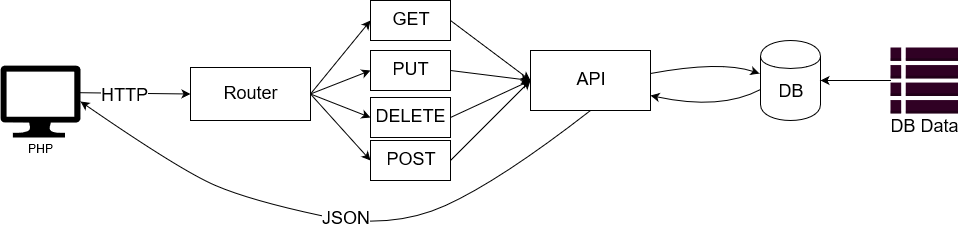

The diagram above was exported from draw.io. Its source (the exported page's mxGraphModel, read from the mxfile embedded in the PNG):
<mxGraphModel dx="1422" dy="791" grid="1" gridSize="10" guides="1" tooltips="1" connect="1" arrows="1" fold="1" page="1" pageScale="1" pageWidth="1169" pageHeight="827" math="0" shadow="0">
  <root>
    <mxCell id="0" />
    <mxCell id="1" parent="0" />
    <mxCell id="3ne1QswCM8ZiEu4GHsYG-28" style="orthogonalLoop=1;jettySize=auto;html=1;curved=1;sourcePerimeterSpacing=5;targetPerimeterSpacing=5;exitX=1;exitY=0.5;exitDx=0;exitDy=0;entryX=0;entryY=0.5;entryDx=0;entryDy=0;" parent="1" source="VryI4rVadjbZw1uPmONM-14" target="VryI4rVadjbZw1uPmONM-10" edge="1">
      <mxGeometry relative="1" as="geometry">
        <mxPoint x="410" y="127.00000000000023" as="sourcePoint" />
        <mxPoint x="454" y="127.00000000000045" as="targetPoint" />
      </mxGeometry>
    </mxCell>
    <mxCell id="3ne1QswCM8ZiEu4GHsYG-26" style="orthogonalLoop=1;jettySize=auto;html=1;curved=1;sourcePerimeterSpacing=5;targetPerimeterSpacing=5;exitX=1;exitY=0.378;exitDx=0;exitDy=0;exitPerimeter=0;entryX=0;entryY=0.5;entryDx=0;entryDy=0;" parent="1" source="VryI4rVadjbZw1uPmONM-1" target="VryI4rVadjbZw1uPmONM-14" edge="1">
      <mxGeometry relative="1" as="geometry">
        <mxPoint x="200" y="134.50000000000023" as="sourcePoint" />
        <mxPoint x="280" y="135" as="targetPoint" />
      </mxGeometry>
    </mxCell>
    <mxCell id="VryI4rVadjbZw1uPmONM-43" value="HTTP" style="text;html=1;align=center;verticalAlign=middle;resizable=0;points=[];;labelBackgroundColor=#ffffff;fontSize=18;" vertex="1" connectable="0" parent="3ne1QswCM8ZiEu4GHsYG-26">
      <mxGeometry x="-0.3101" y="-2" relative="1" as="geometry">
        <mxPoint x="6.19" y="1.15" as="offset" />
      </mxGeometry>
    </mxCell>
    <mxCell id="VryI4rVadjbZw1uPmONM-1" value="PHP" style="aspect=fixed;pointerEvents=1;shadow=0;dashed=0;html=1;strokeColor=none;labelPosition=center;verticalLabelPosition=bottom;verticalAlign=top;align=center;fillColor=#000000;shape=mxgraph.azure.computer" vertex="1" parent="1">
      <mxGeometry x="70" y="105" width="80" height="72" as="geometry" />
    </mxCell>
    <mxCell id="VryI4rVadjbZw1uPmONM-2" value="API" style="rounded=0;whiteSpace=wrap;html=1;fontSize=18;" vertex="1" parent="1">
      <mxGeometry x="600" y="90" width="120" height="60" as="geometry" />
    </mxCell>
    <mxCell id="VryI4rVadjbZw1uPmONM-5" value="" style="curved=1;endArrow=classic;html=1;exitX=0.5;exitY=1;exitDx=0;exitDy=0;entryX=1;entryY=0.5;entryDx=0;entryDy=0;entryPerimeter=0;" edge="1" parent="1" source="VryI4rVadjbZw1uPmONM-2" target="VryI4rVadjbZw1uPmONM-1">
      <mxGeometry width="50" height="50" relative="1" as="geometry">
        <mxPoint x="60" y="360" as="sourcePoint" />
        <mxPoint x="240" y="220" as="targetPoint" />
        <Array as="points">
          <mxPoint x="570" y="220" />
          <mxPoint x="460" y="270" />
          <mxPoint x="320" y="240" />
          <mxPoint x="250" y="210" />
        </Array>
      </mxGeometry>
    </mxCell>
    <mxCell id="VryI4rVadjbZw1uPmONM-17" value="JSON" style="text;html=1;align=center;verticalAlign=middle;resizable=0;points=[];;labelBackgroundColor=#ffffff;fontSize=18;" vertex="1" connectable="0" parent="VryI4rVadjbZw1uPmONM-5">
      <mxGeometry x="0.0419" y="2" relative="1" as="geometry">
        <mxPoint x="19.67" as="offset" />
      </mxGeometry>
    </mxCell>
    <mxCell id="VryI4rVadjbZw1uPmONM-9" value="&lt;font style=&quot;font-size: 18px&quot;&gt;DELETE&lt;/font&gt;" style="rounded=0;whiteSpace=wrap;html=1;" vertex="1" parent="1">
      <mxGeometry x="440" y="137" width="80" height="40" as="geometry" />
    </mxCell>
    <mxCell id="VryI4rVadjbZw1uPmONM-10" value="&lt;font style=&quot;font-size: 18px&quot;&gt;GET&lt;/font&gt;" style="rounded=0;whiteSpace=wrap;html=1;" vertex="1" parent="1">
      <mxGeometry x="440" y="40" width="80" height="40" as="geometry" />
    </mxCell>
    <mxCell id="VryI4rVadjbZw1uPmONM-11" value="&lt;font style=&quot;font-size: 18px&quot;&gt;PUT&lt;/font&gt;" style="rounded=0;whiteSpace=wrap;html=1;" vertex="1" parent="1">
      <mxGeometry x="440" y="90" width="80" height="40" as="geometry" />
    </mxCell>
    <mxCell id="VryI4rVadjbZw1uPmONM-12" value="&lt;font style=&quot;font-size: 18px&quot;&gt;POST&lt;/font&gt;" style="rounded=0;whiteSpace=wrap;html=1;" vertex="1" parent="1">
      <mxGeometry x="440" y="180" width="80" height="40" as="geometry" />
    </mxCell>
    <mxCell id="VryI4rVadjbZw1uPmONM-14" value="Router" style="rounded=0;whiteSpace=wrap;html=1;fontSize=18;" vertex="1" parent="1">
      <mxGeometry x="260" y="107" width="120" height="53" as="geometry" />
    </mxCell>
    <mxCell id="VryI4rVadjbZw1uPmONM-19" style="orthogonalLoop=1;jettySize=auto;html=1;curved=1;sourcePerimeterSpacing=5;targetPerimeterSpacing=5;exitX=1;exitY=0.5;exitDx=0;exitDy=0;entryX=0;entryY=0.5;entryDx=0;entryDy=0;" edge="1" parent="1" source="VryI4rVadjbZw1uPmONM-14" target="VryI4rVadjbZw1uPmONM-11">
      <mxGeometry relative="1" as="geometry">
        <mxPoint x="390" y="147" as="sourcePoint" />
        <mxPoint x="470" y="60" as="targetPoint" />
      </mxGeometry>
    </mxCell>
    <mxCell id="VryI4rVadjbZw1uPmONM-20" style="orthogonalLoop=1;jettySize=auto;html=1;curved=1;sourcePerimeterSpacing=5;targetPerimeterSpacing=5;exitX=1;exitY=0.5;exitDx=0;exitDy=0;entryX=0;entryY=0.5;entryDx=0;entryDy=0;" edge="1" parent="1" source="VryI4rVadjbZw1uPmONM-14" target="VryI4rVadjbZw1uPmONM-9">
      <mxGeometry relative="1" as="geometry">
        <mxPoint x="400" y="157" as="sourcePoint" />
        <mxPoint x="480" y="70" as="targetPoint" />
      </mxGeometry>
    </mxCell>
    <mxCell id="VryI4rVadjbZw1uPmONM-21" style="orthogonalLoop=1;jettySize=auto;html=1;curved=1;sourcePerimeterSpacing=5;targetPerimeterSpacing=5;exitX=1;exitY=0.5;exitDx=0;exitDy=0;entryX=0;entryY=0.5;entryDx=0;entryDy=0;" edge="1" parent="1" source="VryI4rVadjbZw1uPmONM-14" target="VryI4rVadjbZw1uPmONM-12">
      <mxGeometry relative="1" as="geometry">
        <mxPoint x="410" y="167" as="sourcePoint" />
        <mxPoint x="490" y="80" as="targetPoint" />
      </mxGeometry>
    </mxCell>
    <mxCell id="VryI4rVadjbZw1uPmONM-22" style="orthogonalLoop=1;jettySize=auto;html=1;curved=1;sourcePerimeterSpacing=5;targetPerimeterSpacing=5;exitX=1;exitY=0.5;exitDx=0;exitDy=0;entryX=0;entryY=0.5;entryDx=0;entryDy=0;" edge="1" parent="1" source="VryI4rVadjbZw1uPmONM-10" target="VryI4rVadjbZw1uPmONM-2">
      <mxGeometry relative="1" as="geometry">
        <mxPoint x="390" y="147" as="sourcePoint" />
        <mxPoint x="470" y="60" as="targetPoint" />
      </mxGeometry>
    </mxCell>
    <mxCell id="VryI4rVadjbZw1uPmONM-23" style="orthogonalLoop=1;jettySize=auto;html=1;curved=1;sourcePerimeterSpacing=5;targetPerimeterSpacing=5;exitX=1;exitY=0.5;exitDx=0;exitDy=0;entryX=0;entryY=0.5;entryDx=0;entryDy=0;" edge="1" parent="1" source="VryI4rVadjbZw1uPmONM-11" target="VryI4rVadjbZw1uPmONM-2">
      <mxGeometry relative="1" as="geometry">
        <mxPoint x="390" y="147" as="sourcePoint" />
        <mxPoint x="470" y="110" as="targetPoint" />
      </mxGeometry>
    </mxCell>
    <mxCell id="VryI4rVadjbZw1uPmONM-24" style="orthogonalLoop=1;jettySize=auto;html=1;curved=1;sourcePerimeterSpacing=5;targetPerimeterSpacing=5;exitX=1;exitY=0.5;exitDx=0;exitDy=0;entryX=0;entryY=0.5;entryDx=0;entryDy=0;" edge="1" parent="1" source="VryI4rVadjbZw1uPmONM-9" target="VryI4rVadjbZw1uPmONM-2">
      <mxGeometry relative="1" as="geometry">
        <mxPoint x="400" y="157" as="sourcePoint" />
        <mxPoint x="480" y="120" as="targetPoint" />
      </mxGeometry>
    </mxCell>
    <mxCell id="VryI4rVadjbZw1uPmONM-25" style="orthogonalLoop=1;jettySize=auto;html=1;curved=1;sourcePerimeterSpacing=5;targetPerimeterSpacing=5;exitX=1;exitY=0.5;exitDx=0;exitDy=0;entryX=0;entryY=0.5;entryDx=0;entryDy=0;" edge="1" parent="1" source="VryI4rVadjbZw1uPmONM-12" target="VryI4rVadjbZw1uPmONM-2">
      <mxGeometry relative="1" as="geometry">
        <mxPoint x="550" y="157" as="sourcePoint" />
        <mxPoint x="610" y="130" as="targetPoint" />
      </mxGeometry>
    </mxCell>
    <mxCell id="VryI4rVadjbZw1uPmONM-26" value="DB" style="shape=cylinder;whiteSpace=wrap;html=1;boundedLbl=1;backgroundOutline=1;fontSize=18;" vertex="1" parent="1">
      <mxGeometry x="830" y="80" width="60" height="80" as="geometry" />
    </mxCell>
    <mxCell id="VryI4rVadjbZw1uPmONM-29" value="" style="curved=1;endArrow=classic;html=1;entryX=-0.017;entryY=0.413;entryDx=0;entryDy=0;entryPerimeter=0;" edge="1" parent="1" target="VryI4rVadjbZw1uPmONM-26">
      <mxGeometry width="50" height="50" relative="1" as="geometry">
        <mxPoint x="720" y="113" as="sourcePoint" />
        <mxPoint x="400" y="250" as="targetPoint" />
        <Array as="points">
          <mxPoint x="790" y="100" />
        </Array>
      </mxGeometry>
    </mxCell>
    <mxCell id="VryI4rVadjbZw1uPmONM-31" value="" style="curved=1;endArrow=classic;html=1;entryX=1;entryY=0.75;entryDx=0;entryDy=0;exitX=0;exitY=0.613;exitDx=0;exitDy=0;exitPerimeter=0;" edge="1" parent="1" source="VryI4rVadjbZw1uPmONM-26" target="VryI4rVadjbZw1uPmONM-2">
      <mxGeometry width="50" height="50" relative="1" as="geometry">
        <mxPoint x="740" y="140" as="sourcePoint" />
        <mxPoint x="840" y="130" as="targetPoint" />
        <Array as="points">
          <mxPoint x="790" y="150" />
        </Array>
      </mxGeometry>
    </mxCell>
    <mxCell id="VryI4rVadjbZw1uPmONM-39" value="" style="outlineConnect=0;dashed=0;verticalLabelPosition=bottom;verticalAlign=top;align=center;html=1;shape=mxgraph.aws3.table;fillColor=#300124;gradientColor=none;fontSize=18;" vertex="1" parent="1">
      <mxGeometry x="960" y="87" width="67.5" height="66" as="geometry" />
    </mxCell>
    <mxCell id="VryI4rVadjbZw1uPmONM-40" value="DB Data" style="text;html=1;strokeColor=none;fillColor=none;align=center;verticalAlign=middle;whiteSpace=wrap;rounded=0;fontSize=18;" vertex="1" parent="1">
      <mxGeometry x="952.5" y="157" width="82.5" height="20" as="geometry" />
    </mxCell>
    <mxCell id="VryI4rVadjbZw1uPmONM-42" style="orthogonalLoop=1;jettySize=auto;html=1;curved=1;sourcePerimeterSpacing=5;targetPerimeterSpacing=5;exitX=0;exitY=0.5;exitDx=0;exitDy=0;exitPerimeter=0;" edge="1" parent="1" source="VryI4rVadjbZw1uPmONM-39">
      <mxGeometry relative="1" as="geometry">
        <mxPoint x="520" y="167" as="sourcePoint" />
        <mxPoint x="890" y="120" as="targetPoint" />
      </mxGeometry>
    </mxCell>
  </root>
</mxGraphModel>